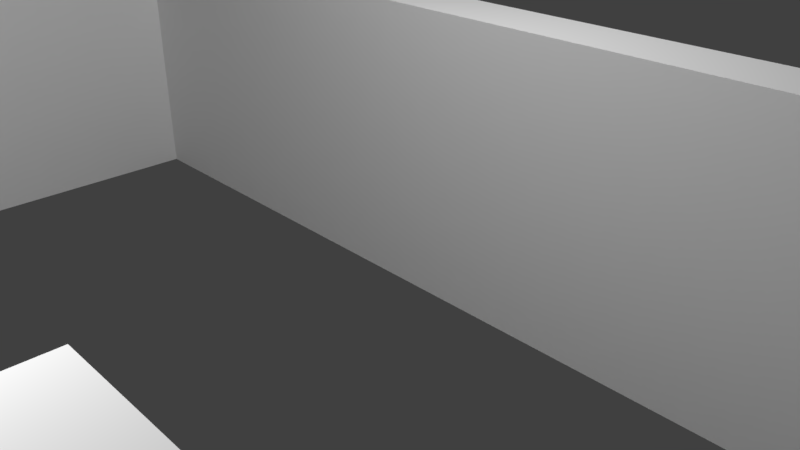 # Source: centre-wall.blend  (saved by Blender 2.79.0; exported with 4.5.12 LTS)
import bpy
from mathutils import Matrix  # noqa: F401  (used for matrix-valued properties, if any)

bpy.ops.wm.read_factory_settings(use_empty=True)
scene = bpy.context.scene
scene.name = 'Scene'

# ---- collections
col_collection_1 = bpy.data.collections.new('Collection 1'); scene.collection.children.link(col_collection_1)

# ---- world
world_world = bpy.data.worlds.new('World'); scene.world = world_world
world_world.color = (0.05088, 0.05088, 0.05088)
world_world.use_sun_shadow = False
world_world.sun_shadow_jitter_overblur = 0.0
world_world.cycles.sampling_method = 'MANUAL'

# ---- cameras
cam_camera = bpy.data.cameras.new('Camera')
cam_camera.clip_end = 100.0
cam_camera.lens = 35.0
cam_camera.sensor_width = 32.0
cam_camera.sensor_height = 18.0
cam_camera.ortho_scale = 7.314
cam_camera.dof.focus_distance = 0.0

# ---- lights
light_lamp = bpy.data.lights.new('Lamp', 'POINT')
light_lamp.transmission_factor = 0.0
light_lamp.cutoff_distance = 30.0
light_lamp.energy = 1000.0
light_lamp.shadow_buffer_clip_start = 1.001
light_lamp.shadow_soft_size = 0.1
light_lamp.shadow_maximum_resolution = 0.006
light_lamp.use_absolute_resolution = True
light_lamp_001 = bpy.data.lights.new('Lamp.001', 'POINT')
light_lamp_001.transmission_factor = 0.0
light_lamp_001.cutoff_distance = 30.0
light_lamp_001.energy = 1000.0
light_lamp_001.shadow_buffer_clip_start = 1.001
light_lamp_001.shadow_soft_size = 0.1
light_lamp_001.shadow_maximum_resolution = 0.006
light_lamp_001.use_absolute_resolution = True

# ---- meshes
me_cube = bpy.data.meshes.new('Cube')
me_cube.from_pydata([(-11.0, -2.421, 0.5), (-11.0, 2.421, 0.5), (-11.0, -2.421, -0.5), (-11.0, 2.421, -0.5), (11.0, -2.421, 0.5), (11.0, 2.421, 0.5), (11.0, -2.421, -0.5), (11.0, 2.421, -0.5), (-10.01, -2.421, -0.5), (-10.01, 2.421, -0.5), (-10.01, -2.421, 0.5), (-10.01, 2.421, 0.5), (10.01, 2.421, -0.5), (10.01, -2.421, 0.5), (10.01, -2.421, -0.5), (10.01, 2.421, 0.5), (-11.0, -2.421, 9.294), (-11.0, 2.421, 9.294), (-10.01, 2.421, 9.294), (-10.01, -2.421, 9.294), (-11.0, 2.421, 8.247), (-10.01, 2.421, 8.247), (-10.01, -2.421, 8.247), (-11.0, -2.421, 8.247), (11.0, 2.421, 9.247), (11.0, -2.421, 9.247), (10.01, -2.421, 9.247), (10.01, 2.421, 9.247), (11.0, -2.421, 8.245), (10.01, -2.421, 8.245), (10.01, 2.421, 8.245), (11.0, 2.421, 8.245), (10.01, 2.421, 9.247), (10.01, -2.421, 9.247), (10.01, -2.421, 8.245), (10.01, 2.421, 8.245), (3.008, 2.421, 9.247), (3.008, -2.421, 9.247), (3.008, -2.421, 8.245), (3.008, 2.421, 8.245), (-3.009, 2.421, 9.294), (-3.009, -2.421, 9.294), (-3.009, 2.421, 8.247), (-3.009, -2.421, 8.247)], [], [(0, 1, 3, 2), (14, 12, 7, 6), (6, 7, 5, 4), (21, 20, 17, 18), (14, 6, 4, 13), (9, 3, 1, 11), (12, 9, 11, 15), (2, 8, 10, 0), (13, 15, 11, 10), (2, 3, 9, 8), (29, 28, 25, 26), (7, 12, 15, 5), (8, 14, 13, 10), (8, 9, 12, 14), (19, 18, 17, 16), (21, 18, 40, 42), (23, 22, 19, 16), (20, 23, 16, 17), (1, 0, 23, 20), (0, 10, 22, 23), (10, 11, 21, 22), (11, 1, 20, 21), (25, 24, 27, 26), (27, 30, 35, 32), (28, 31, 24, 25), (31, 30, 27, 24), (5, 15, 30, 31), (4, 5, 31, 28), (15, 13, 29, 30), (13, 4, 28, 29), (35, 34, 38, 39), (29, 26, 33, 34), (26, 27, 32, 33), (30, 29, 34, 35), (39, 38, 37, 36), (34, 33, 37, 38), (32, 35, 39, 36), (33, 32, 36, 37), (43, 42, 40, 41), (18, 19, 41, 40), (22, 21, 42, 43), (19, 22, 43, 41)])
me_cube.use_remesh_preserve_volume = False
me_cube.use_remesh_preserve_attributes = False
me_cube.use_mirror_vertex_groups = False
me_cube.update()

# ---- objects
ob_cube = bpy.data.objects.new('Cube', me_cube)
ob_lamp = bpy.data.objects.new('Lamp', light_lamp)
ob_camera = bpy.data.objects.new('Camera', cam_camera)
ob_lamp_001 = bpy.data.objects.new('Lamp.001', light_lamp_001)

# ---- transforms, parenting, visibility, modifiers, constraints
ob_cube.location = (0.0, 3.265, 0.0)
ob_cube.rotation_euler = (1.571, 0.0, 0.0)
ob_cube.lineart.crease_threshold = 0.0
ob_lamp.location = (0.2675, 1.645, 8.601)
ob_lamp.rotation_euler = (0.6503, 0.05522, 1.866)
ob_lamp.lock_rotations_4d = False
ob_lamp.empty_display_type = 'ARROWS'
ob_lamp.color = (0.0, 0.0, 0.0, 0.0)
ob_lamp.lineart.crease_threshold = 0.0
ob_camera.location = (7.481, -6.508, 5.344)
ob_camera.rotation_euler = (1.109, 0.0, 0.8149)
ob_camera.lock_rotations_4d = False
ob_camera.empty_display_type = 'ARROWS'
ob_camera.color = (0.0, 0.0, 0.0, 0.0)
ob_camera.display_type = 'WIRE'
ob_camera.lineart.crease_threshold = 0.0
ob_lamp_001.location = (0.2675, -6.314, 5.675)
ob_lamp_001.rotation_euler = (0.6503, 0.05522, 1.866)
ob_lamp_001.lock_rotations_4d = False
ob_lamp_001.empty_display_type = 'ARROWS'
ob_lamp_001.color = (0.0, 0.0, 0.0, 0.0)
ob_lamp_001.lineart.crease_threshold = 0.0

# ---- collection membership
col_collection_1.objects.link(ob_cube)
col_collection_1.objects.link(ob_lamp)
col_collection_1.objects.link(ob_camera)
col_collection_1.objects.link(ob_lamp_001)

# ---- scene / render settings (as saved in the file)
scene.camera = ob_camera
scene.frame_start = 1; scene.frame_end = 250; scene.frame_set(1)
scene.render.engine = 'CYCLES'
scene.render.resolution_percentage = 50
scene.render.dither_intensity = 0.0
scene.cycles.use_denoising = False
scene.cycles.samples = 128
scene.cycles.sampling_pattern = 'TABULATED_SOBOL'
scene.cycles.use_adaptive_sampling = False
scene.cycles.use_light_tree = False
scene.cycles.blur_glossy = 0.0
scene.cycles.sample_clamp_indirect = 0.0
scene.view_settings.view_transform = 'Standard'
bpy.context.view_layer.update()
